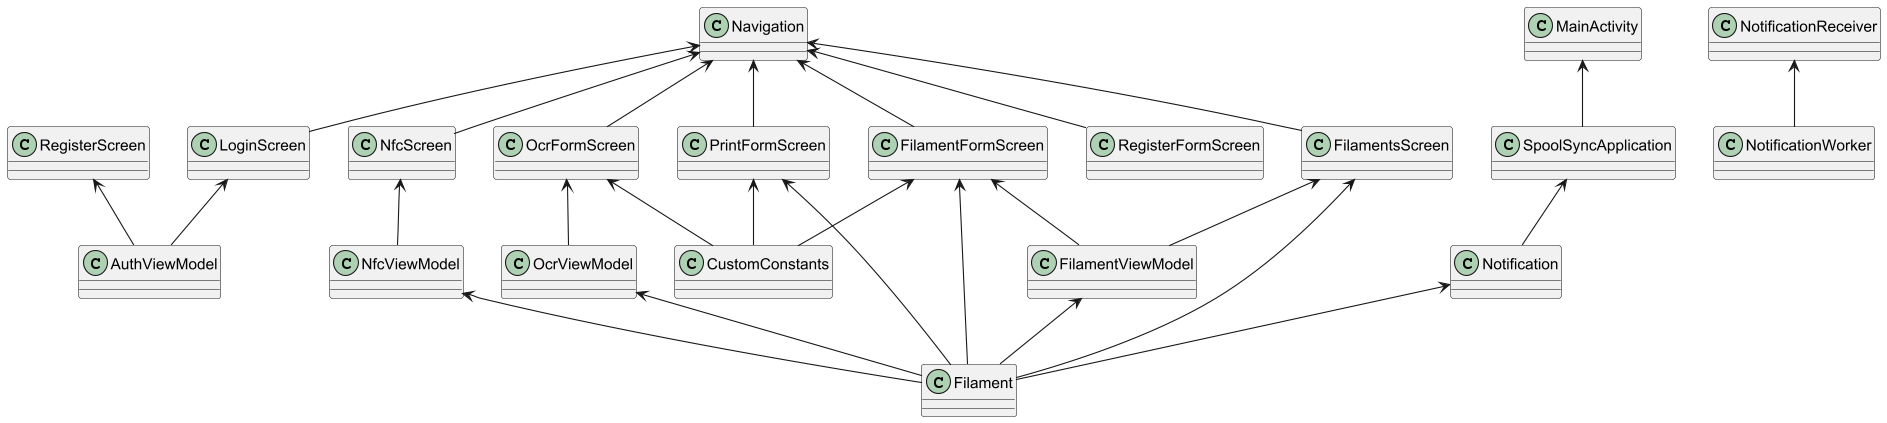

The diagram above was rendered by PlantUML. Its source (embedded in the PNG):
@startuml
class MainActivity {
}

class SpoolSyncApplication {
}

class Filament {
}

class Navigation {
}

class Notification {
}

class NotificationWorker {
}

class NotificationReceiver {
}

class CustomConstants {
}

class FilamentFormScreen {
}

class FilamentsScreen {
}

class LoginScreen {
}

class NfcScreen {
}

class OcrFormScreen {
}

class PrintFormScreen {
}

class RegisterScreen {
}

class AuthViewModel {
}

class FilamentViewModel {
}

class NfcViewModel {
}

class OcrViewModel {
}

MainActivity <-- SpoolSyncApplication
SpoolSyncApplication <-- Notification

Navigation <-- FilamentFormScreen
Navigation <-- FilamentsScreen
Navigation <-- LoginScreen
Navigation <-- NfcScreen
Navigation <-- OcrFormScreen
Navigation <-- PrintFormScreen
Navigation <-- RegisterFormScreen

NotificationReceiver <-- NotificationWorker

FilamentFormScreen <-- Filament
FilamentFormScreen <-- FilamentViewModel
FilamentFormScreen <-- CustomConstants

FilamentsScreen <-- Filament
FilamentsScreen <-- FilamentViewModel

RegisterScreen <-- AuthViewModel
LoginScreen <-- AuthViewModel

NfcScreen <-- NfcViewModel
OcrFormScreen <-- OcrViewModel

FilamentViewModel <-- Filament
NfcViewModel <-- Filament
OcrViewModel <-- Filament
PrintFormScreen <-- Filament
Notification <-- Filament

OcrFormScreen <-- CustomConstants
PrintFormScreen <-- CustomConstants

@enduml